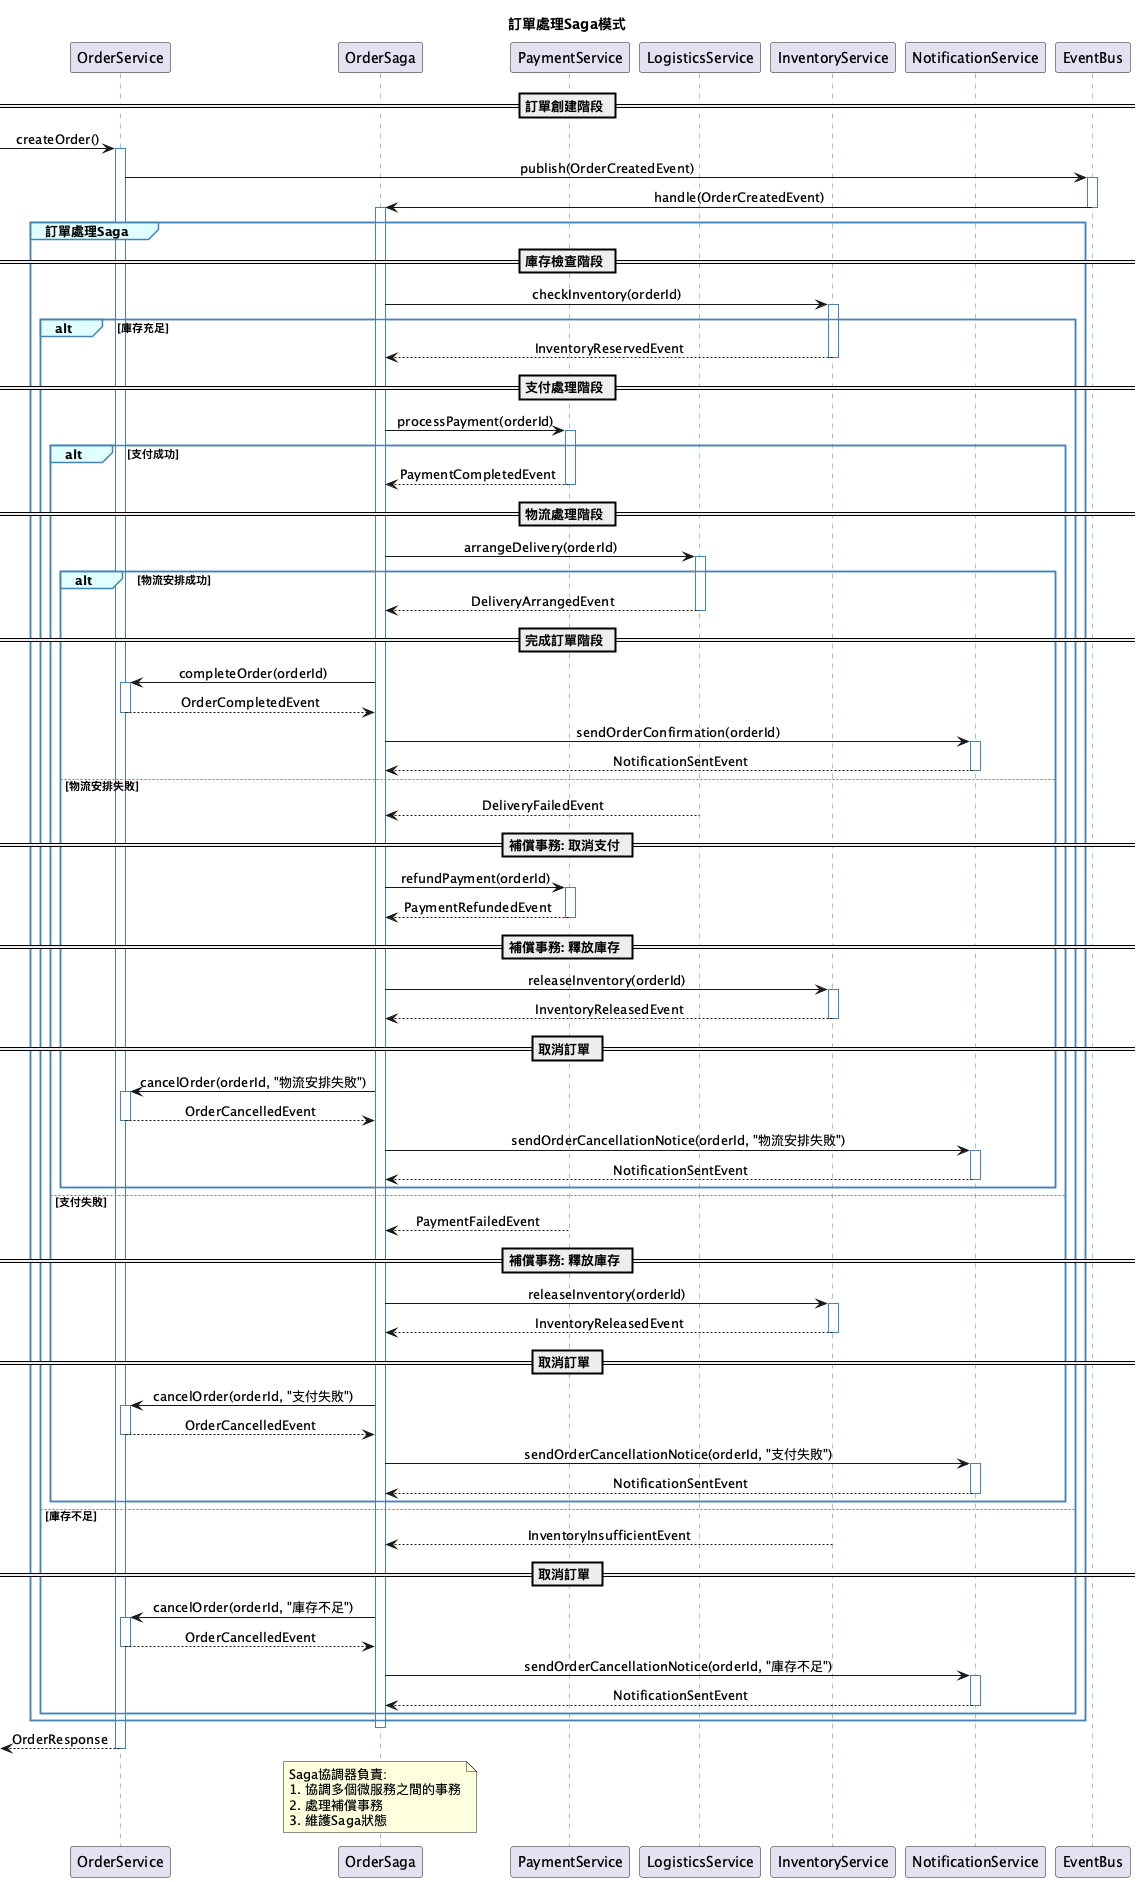

The diagram above was rendered by PlantUML. Its source (embedded in the PNG):
@startuml 訂單處理Saga模式圖
skinparam sequenceMessageAlign center
skinparam sequenceGroupBorderColor #4682B4
skinparam sequenceGroupBackgroundColor #E0FFFF
skinparam sequenceReferenceBackgroundColor #FFFACD
skinparam sequenceReferenceHeaderBackgroundColor #FFE4B5
skinparam sequenceReferenceArrowColor #4682B4
skinparam sequenceLifeLineBorderColor #4682B4

title 訂單處理Saga模式

participant "OrderService" as OS
participant "OrderSaga" as OSaga
participant "PaymentService" as PS
participant "LogisticsService" as LS
participant "InventoryService" as IS
participant "NotificationService" as NS
participant "EventBus" as EB

== 訂單創建階段 ==
[-> OS: createOrder()
activate OS
OS -> EB: publish(OrderCreatedEvent)
activate EB
EB -> OSaga: handle(OrderCreatedEvent)
deactivate EB
activate OSaga

group 訂單處理Saga
    == 庫存檢查階段 ==
    OSaga -> IS: checkInventory(orderId)
    activate IS
    
    alt 庫存充足
        IS --> OSaga: InventoryReservedEvent
        deactivate IS
        
        == 支付處理階段 ==
        OSaga -> PS: processPayment(orderId)
        activate PS
        
        alt 支付成功
            PS --> OSaga: PaymentCompletedEvent
            deactivate PS
            
            == 物流處理階段 ==
            OSaga -> LS: arrangeDelivery(orderId)
            activate LS
            
            alt 物流安排成功
                LS --> OSaga: DeliveryArrangedEvent
                deactivate LS
                
                == 完成訂單階段 ==
                OSaga -> OS: completeOrder(orderId)
                activate OS
                OS --> OSaga: OrderCompletedEvent
                deactivate OS
                
                OSaga -> NS: sendOrderConfirmation(orderId)
                activate NS
                NS --> OSaga: NotificationSentEvent
                deactivate NS
                
            else 物流安排失敗
                LS --> OSaga: DeliveryFailedEvent
                deactivate LS
                
                == 補償事務: 取消支付 ==
                OSaga -> PS: refundPayment(orderId)
                activate PS
                PS --> OSaga: PaymentRefundedEvent
                deactivate PS
                
                == 補償事務: 釋放庫存 ==
                OSaga -> IS: releaseInventory(orderId)
                activate IS
                IS --> OSaga: InventoryReleasedEvent
                deactivate IS
                
                == 取消訂單 ==
                OSaga -> OS: cancelOrder(orderId, "物流安排失敗")
                activate OS
                OS --> OSaga: OrderCancelledEvent
                deactivate OS
                
                OSaga -> NS: sendOrderCancellationNotice(orderId, "物流安排失敗")
                activate NS
                NS --> OSaga: NotificationSentEvent
                deactivate NS
            end
            
        else 支付失敗
            PS --> OSaga: PaymentFailedEvent
            deactivate PS
            
            == 補償事務: 釋放庫存 ==
            OSaga -> IS: releaseInventory(orderId)
            activate IS
            IS --> OSaga: InventoryReleasedEvent
            deactivate IS
            
            == 取消訂單 ==
            OSaga -> OS: cancelOrder(orderId, "支付失敗")
            activate OS
            OS --> OSaga: OrderCancelledEvent
            deactivate OS
            
            OSaga -> NS: sendOrderCancellationNotice(orderId, "支付失敗")
            activate NS
            NS --> OSaga: NotificationSentEvent
            deactivate NS
        end
        
    else 庫存不足
        IS --> OSaga: InventoryInsufficientEvent
        deactivate IS
        
        == 取消訂單 ==
        OSaga -> OS: cancelOrder(orderId, "庫存不足")
        activate OS
        OS --> OSaga: OrderCancelledEvent
        deactivate OS
        
        OSaga -> NS: sendOrderCancellationNotice(orderId, "庫存不足")
        activate NS
        NS --> OSaga: NotificationSentEvent
        deactivate NS
    end
end

deactivate OSaga
[<-- OS: OrderResponse
deactivate OS

note over OSaga
  Saga協調器負責:
  1. 協調多個微服務之間的事務
  2. 處理補償事務
  3. 維護Saga狀態
end note

@enduml